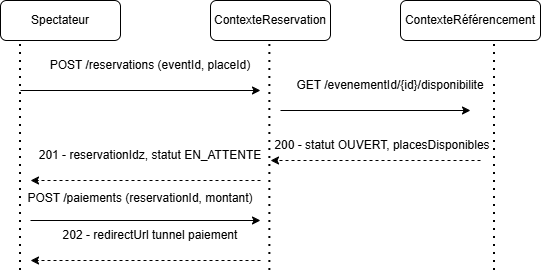

The diagram above was exported from draw.io. Its source (the exported page's mxGraphModel, read from the mxfile embedded in the PNG):
<mxGraphModel dx="1695" dy="497" grid="1" gridSize="10" guides="1" tooltips="1" connect="1" arrows="1" fold="1" page="1" pageScale="1" pageWidth="827" pageHeight="1169" math="0" shadow="0">
  <root>
    <mxCell id="0" />
    <mxCell id="1" parent="0" />
    <mxCell id="vTBH6vOgrLIYL343Pk70-2" parent="1" style="rounded=1;whiteSpace=wrap;html=1;" value="Spectateur" vertex="1">
      <mxGeometry height="40" width="120" x="-80" y="230" as="geometry" />
    </mxCell>
    <mxCell id="vTBH6vOgrLIYL343Pk70-3" parent="1" style="rounded=1;whiteSpace=wrap;html=1;" value="ContexteReservation" vertex="1">
      <mxGeometry height="40" width="120" x="130" y="230" as="geometry" />
    </mxCell>
    <mxCell id="vTBH6vOgrLIYL343Pk70-4" parent="1" style="rounded=1;whiteSpace=wrap;html=1;" value="ContexteRéférencement" vertex="1">
      <mxGeometry height="40" width="140" x="320" y="230" as="geometry" />
    </mxCell>
    <mxCell id="vTBH6vOgrLIYL343Pk70-5" edge="1" parent="1" style="endArrow=none;dashed=1;html=1;dashPattern=1 3;strokeWidth=2;rounded=0;" value="">
      <mxGeometry height="50" relative="1" width="50" as="geometry">
        <mxPoint x="414" y="500" as="sourcePoint" />
        <mxPoint x="414" y="270" as="targetPoint" />
      </mxGeometry>
    </mxCell>
    <mxCell id="vTBH6vOgrLIYL343Pk70-6" edge="1" parent="1" style="endArrow=none;dashed=1;html=1;dashPattern=1 3;strokeWidth=2;rounded=0;" value="">
      <mxGeometry height="50" relative="1" width="50" as="geometry">
        <mxPoint x="189.37" y="500" as="sourcePoint" />
        <mxPoint x="189.37" y="270" as="targetPoint" />
      </mxGeometry>
    </mxCell>
    <mxCell id="vTBH6vOgrLIYL343Pk70-7" edge="1" parent="1" style="endArrow=none;dashed=1;html=1;dashPattern=1 3;strokeWidth=2;rounded=0;" value="">
      <mxGeometry height="50" relative="1" width="50" as="geometry">
        <mxPoint x="-59.99999999999999" y="500" as="sourcePoint" />
        <mxPoint x="-59.99999999999999" y="270" as="targetPoint" />
      </mxGeometry>
    </mxCell>
    <mxCell id="vTBH6vOgrLIYL343Pk70-8" edge="1" parent="1" style="endArrow=classic;html=1;rounded=0;" value="">
      <mxGeometry height="50" relative="1" width="50" as="geometry">
        <mxPoint x="-60" y="320" as="sourcePoint" />
        <mxPoint x="180" y="320" as="targetPoint" />
      </mxGeometry>
    </mxCell>
    <mxCell id="vTBH6vOgrLIYL343Pk70-9" edge="1" parent="1" style="endArrow=classic;html=1;rounded=0;" value="">
      <mxGeometry height="50" relative="1" width="50" as="geometry">
        <mxPoint x="200" y="340" as="sourcePoint" />
        <mxPoint x="390" y="340" as="targetPoint" />
      </mxGeometry>
    </mxCell>
    <mxCell id="vTBH6vOgrLIYL343Pk70-10" edge="1" parent="1" style="endArrow=classic;html=1;rounded=0;" value="">
      <mxGeometry height="50" relative="1" width="50" as="geometry">
        <mxPoint x="-50" y="450" as="sourcePoint" />
        <mxPoint x="180" y="450" as="targetPoint" />
      </mxGeometry>
    </mxCell>
    <mxCell id="vTBH6vOgrLIYL343Pk70-11" edge="1" parent="1" style="endArrow=classic;html=1;rounded=0;dashed=1;" value="">
      <mxGeometry height="50" relative="1" width="50" as="geometry">
        <mxPoint x="400" y="390" as="sourcePoint" />
        <mxPoint x="190" y="390" as="targetPoint" />
      </mxGeometry>
    </mxCell>
    <mxCell id="vTBH6vOgrLIYL343Pk70-12" edge="1" parent="1" style="endArrow=classic;html=1;rounded=0;dashed=1;" value="">
      <mxGeometry height="50" relative="1" width="50" as="geometry">
        <mxPoint x="180" y="410" as="sourcePoint" />
        <mxPoint x="-50" y="410" as="targetPoint" />
      </mxGeometry>
    </mxCell>
    <mxCell id="vTBH6vOgrLIYL343Pk70-13" edge="1" parent="1" style="endArrow=classic;html=1;rounded=0;dashed=1;" value="">
      <mxGeometry height="50" relative="1" width="50" as="geometry">
        <mxPoint x="180" y="490" as="sourcePoint" />
        <mxPoint x="-50" y="490" as="targetPoint" />
      </mxGeometry>
    </mxCell>
    <mxCell id="vTBH6vOgrLIYL343Pk70-14" parent="1" style="text;html=1;whiteSpace=wrap;strokeColor=none;fillColor=none;align=center;verticalAlign=middle;rounded=0;" value="POST /reservations (eventId, placeId)" vertex="1">
      <mxGeometry height="30" width="260" x="-60" y="280" as="geometry" />
    </mxCell>
    <mxCell id="vTBH6vOgrLIYL343Pk70-15" parent="1" style="text;html=1;whiteSpace=wrap;strokeColor=none;fillColor=none;align=center;verticalAlign=middle;rounded=0;" value="GET /evenementId/{id}/disponibilite" vertex="1">
      <mxGeometry height="30" width="260" x="180" y="300" as="geometry" />
    </mxCell>
    <mxCell id="vTBH6vOgrLIYL343Pk70-17" parent="1" style="text;html=1;whiteSpace=wrap;strokeColor=none;fillColor=none;align=center;verticalAlign=middle;rounded=0;" value="200 - statut OUVERT, placesDisponibles" vertex="1">
      <mxGeometry height="30" width="260" x="172" y="360" as="geometry" />
    </mxCell>
    <mxCell id="vTBH6vOgrLIYL343Pk70-18" parent="1" style="text;html=1;whiteSpace=wrap;strokeColor=none;fillColor=none;align=center;verticalAlign=middle;rounded=0;" value="201 - reservationIdz, statut EN_ATTENTE" vertex="1">
      <mxGeometry height="30" width="260" x="-60" y="370" as="geometry" />
    </mxCell>
    <mxCell id="vTBH6vOgrLIYL343Pk70-19" parent="1" style="text;html=1;whiteSpace=wrap;strokeColor=none;fillColor=none;align=center;verticalAlign=middle;rounded=0;" value="POST /paiements (reservationId, montant)" vertex="1">
      <mxGeometry height="30" width="260" x="-70" y="413" as="geometry" />
    </mxCell>
    <mxCell id="vTBH6vOgrLIYL343Pk70-20" parent="1" style="text;html=1;whiteSpace=wrap;strokeColor=none;fillColor=none;align=center;verticalAlign=middle;rounded=0;" value="202 - redirectUrl tunnel paiement" vertex="1">
      <mxGeometry height="30" width="260" x="-60" y="450" as="geometry" />
    </mxCell>
  </root>
</mxGraphModel>